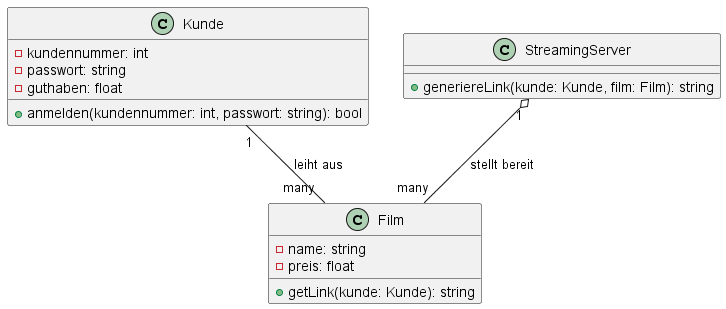

The diagram above was rendered by PlantUML. Its source (embedded in the PNG):
@startuml Klassendiagramm_Videothek

class Kunde {
    - kundennummer: int
    - passwort: string
    - guthaben: float
    + anmelden(kundennummer: int, passwort: string): bool
}

class Film {
    - name: string
    - preis: float
    + getLink(kunde: Kunde): string
}

class StreamingServer {
    + generiereLink(kunde: Kunde, film: Film): string
}

Kunde "1" -- "many" Film : leiht aus
StreamingServer "1" o-- "many" Film : stellt bereit

@enduml